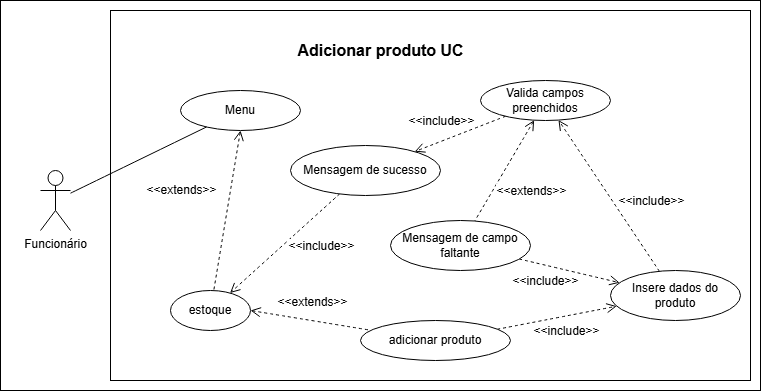

The diagram above was exported from draw.io. Its source (the exported page's mxGraphModel, read from the mxfile embedded in the PNG):
<mxGraphModel dx="965" dy="635" grid="1" gridSize="10" guides="1" tooltips="1" connect="1" arrows="1" fold="1" page="1" pageScale="1" pageWidth="827" pageHeight="1169" math="0" shadow="0">
  <root>
    <mxCell id="0" />
    <mxCell id="1" parent="0" />
    <mxCell id="8ZtJSfi8koRnk0BpdJiI-1" value="" style="rounded=0;whiteSpace=wrap;html=1;" vertex="1" parent="1">
      <mxGeometry x="80" y="30" width="760" height="390" as="geometry" />
    </mxCell>
    <mxCell id="8ZtJSfi8koRnk0BpdJiI-2" value="Funcionário" style="shape=umlActor;verticalLabelPosition=bottom;verticalAlign=top;html=1;outlineConnect=0;" vertex="1" parent="1">
      <mxGeometry x="120" y="200" width="30" height="60" as="geometry" />
    </mxCell>
    <mxCell id="8ZtJSfi8koRnk0BpdJiI-3" value="" style="rounded=0;whiteSpace=wrap;html=1;" vertex="1" parent="1">
      <mxGeometry x="190" y="40" width="640" height="370" as="geometry" />
    </mxCell>
    <mxCell id="8ZtJSfi8koRnk0BpdJiI-4" value="&lt;b&gt;Adicionar produto UC&lt;/b&gt;" style="text;html=1;align=center;verticalAlign=middle;whiteSpace=wrap;rounded=0;fontSize=16;" vertex="1" parent="1">
      <mxGeometry x="362.5" y="70" width="195" height="20" as="geometry" />
    </mxCell>
    <mxCell id="8ZtJSfi8koRnk0BpdJiI-10" value="" style="edgeStyle=none;curved=1;rounded=0;orthogonalLoop=1;jettySize=auto;html=1;fontSize=12;startSize=8;endSize=8;exitX=0.5;exitY=1;exitDx=0;exitDy=0;dashed=1;endArrow=none;endFill=0;startArrow=open;startFill=0;" edge="1" parent="1" source="8ZtJSfi8koRnk0BpdJiI-41" target="8ZtJSfi8koRnk0BpdJiI-9">
      <mxGeometry relative="1" as="geometry">
        <Array as="points" />
      </mxGeometry>
    </mxCell>
    <mxCell id="XiVOYhZe6sosPkJqGEGa-2" value="&amp;lt;&amp;lt;extends&amp;gt;&amp;gt;" style="edgeLabel;html=1;align=center;verticalAlign=middle;resizable=0;points=[];fontSize=12;rotation=0;" vertex="1" connectable="0" parent="8ZtJSfi8koRnk0BpdJiI-10">
      <mxGeometry x="-0.3894" y="-2" relative="1" as="geometry">
        <mxPoint x="-50" y="11" as="offset" />
      </mxGeometry>
    </mxCell>
    <mxCell id="8ZtJSfi8koRnk0BpdJiI-15" value="" style="edgeStyle=none;curved=1;rounded=0;orthogonalLoop=1;jettySize=auto;html=1;fontSize=12;startSize=8;endSize=8;startArrow=open;startFill=0;dashed=1;endArrow=none;endFill=0;exitX=1;exitY=0.5;exitDx=0;exitDy=0;" edge="1" parent="1" source="8ZtJSfi8koRnk0BpdJiI-9" target="8ZtJSfi8koRnk0BpdJiI-14">
      <mxGeometry relative="1" as="geometry">
        <mxPoint x="519" y="338" as="sourcePoint" />
      </mxGeometry>
    </mxCell>
    <mxCell id="XiVOYhZe6sosPkJqGEGa-6" value="&amp;lt;&amp;lt;extends&amp;gt;&amp;gt;" style="edgeLabel;html=1;align=center;verticalAlign=middle;resizable=0;points=[];fontSize=12;" vertex="1" connectable="0" parent="8ZtJSfi8koRnk0BpdJiI-15">
      <mxGeometry x="-0.3886" y="3" relative="1" as="geometry">
        <mxPoint x="23" y="-12" as="offset" />
      </mxGeometry>
    </mxCell>
    <mxCell id="8ZtJSfi8koRnk0BpdJiI-9" value="estoque" style="ellipse;whiteSpace=wrap;html=1;" vertex="1" parent="1">
      <mxGeometry x="250" y="320" width="80" height="40" as="geometry" />
    </mxCell>
    <mxCell id="8ZtJSfi8koRnk0BpdJiI-21" value="" style="edgeStyle=none;curved=1;rounded=0;orthogonalLoop=1;jettySize=auto;html=1;fontSize=12;startSize=8;endSize=8;dashed=1;endArrow=open;endFill=0;" edge="1" parent="1" source="8ZtJSfi8koRnk0BpdJiI-14" target="8ZtJSfi8koRnk0BpdJiI-20">
      <mxGeometry relative="1" as="geometry" />
    </mxCell>
    <mxCell id="XiVOYhZe6sosPkJqGEGa-7" value="&amp;lt;&amp;lt;include&amp;gt;&amp;gt;" style="edgeLabel;html=1;align=center;verticalAlign=middle;resizable=0;points=[];fontSize=12;" vertex="1" connectable="0" parent="8ZtJSfi8koRnk0BpdJiI-21">
      <mxGeometry x="-0.4362" y="-5" relative="1" as="geometry">
        <mxPoint x="33" y="3" as="offset" />
      </mxGeometry>
    </mxCell>
    <mxCell id="8ZtJSfi8koRnk0BpdJiI-14" value="adicionar produto" style="ellipse;whiteSpace=wrap;html=1;" vertex="1" parent="1">
      <mxGeometry x="440" y="350" width="150" height="40" as="geometry" />
    </mxCell>
    <mxCell id="8ZtJSfi8koRnk0BpdJiI-23" value="" style="edgeStyle=none;curved=1;rounded=0;orthogonalLoop=1;jettySize=auto;html=1;fontSize=12;startSize=8;endSize=8;dashed=1;endArrow=open;endFill=0;" edge="1" parent="1" source="8ZtJSfi8koRnk0BpdJiI-20" target="8ZtJSfi8koRnk0BpdJiI-22">
      <mxGeometry relative="1" as="geometry" />
    </mxCell>
    <mxCell id="XiVOYhZe6sosPkJqGEGa-9" value="&amp;lt;&amp;lt;include&amp;gt;&amp;gt;" style="edgeLabel;html=1;align=center;verticalAlign=middle;resizable=0;points=[];fontSize=12;" vertex="1" connectable="0" parent="8ZtJSfi8koRnk0BpdJiI-23">
      <mxGeometry x="-0.1772" y="-4" relative="1" as="geometry">
        <mxPoint x="29" y="-6" as="offset" />
      </mxGeometry>
    </mxCell>
    <mxCell id="8ZtJSfi8koRnk0BpdJiI-20" value="Insere dados do produto" style="ellipse;whiteSpace=wrap;html=1;" vertex="1" parent="1">
      <mxGeometry x="690" y="300" width="130" height="50" as="geometry" />
    </mxCell>
    <mxCell id="8ZtJSfi8koRnk0BpdJiI-25" value="" style="edgeStyle=none;curved=1;rounded=0;orthogonalLoop=1;jettySize=auto;html=1;fontSize=12;startSize=8;endSize=8;startArrow=open;startFill=0;endArrow=none;endFill=0;dashed=1;" edge="1" parent="1" source="8ZtJSfi8koRnk0BpdJiI-22" target="8ZtJSfi8koRnk0BpdJiI-24">
      <mxGeometry relative="1" as="geometry" />
    </mxCell>
    <mxCell id="XiVOYhZe6sosPkJqGEGa-10" value="&amp;lt;&amp;lt;extends&amp;gt;&amp;gt;" style="edgeLabel;html=1;align=center;verticalAlign=middle;resizable=0;points=[];fontSize=12;" vertex="1" connectable="0" parent="8ZtJSfi8koRnk0BpdJiI-25">
      <mxGeometry x="0.0725" y="5" relative="1" as="geometry">
        <mxPoint x="24" y="13" as="offset" />
      </mxGeometry>
    </mxCell>
    <mxCell id="8ZtJSfi8koRnk0BpdJiI-39" value="" style="edgeStyle=none;curved=1;rounded=0;orthogonalLoop=1;jettySize=auto;html=1;fontSize=12;startSize=8;endSize=8;dashed=1;endArrow=open;endFill=0;" edge="1" parent="1" source="8ZtJSfi8koRnk0BpdJiI-22" target="8ZtJSfi8koRnk0BpdJiI-38">
      <mxGeometry relative="1" as="geometry" />
    </mxCell>
    <mxCell id="XiVOYhZe6sosPkJqGEGa-12" value="&amp;lt;&amp;lt;include&amp;gt;&amp;gt;" style="edgeLabel;html=1;align=center;verticalAlign=middle;resizable=0;points=[];fontSize=12;" vertex="1" connectable="0" parent="8ZtJSfi8koRnk0BpdJiI-39">
      <mxGeometry x="0.2896" y="-1" relative="1" as="geometry">
        <mxPoint x="-5" y="-18" as="offset" />
      </mxGeometry>
    </mxCell>
    <mxCell id="8ZtJSfi8koRnk0BpdJiI-22" value="Valida campos preenchidos" style="ellipse;whiteSpace=wrap;html=1;" vertex="1" parent="1">
      <mxGeometry x="560" y="110" width="130" height="40" as="geometry" />
    </mxCell>
    <mxCell id="8ZtJSfi8koRnk0BpdJiI-37" value="" style="edgeStyle=none;curved=1;rounded=0;orthogonalLoop=1;jettySize=auto;html=1;fontSize=12;startSize=8;endSize=8;endArrow=open;endFill=0;dashed=1;" edge="1" parent="1" source="8ZtJSfi8koRnk0BpdJiI-24" target="8ZtJSfi8koRnk0BpdJiI-20">
      <mxGeometry relative="1" as="geometry" />
    </mxCell>
    <mxCell id="XiVOYhZe6sosPkJqGEGa-8" value="&amp;lt;&amp;lt;include&amp;gt;&amp;gt;" style="edgeLabel;html=1;align=center;verticalAlign=middle;resizable=0;points=[];fontSize=12;" vertex="1" connectable="0" parent="8ZtJSfi8koRnk0BpdJiI-37">
      <mxGeometry x="-0.1057" y="-1" relative="1" as="geometry">
        <mxPoint x="-19" y="10" as="offset" />
      </mxGeometry>
    </mxCell>
    <mxCell id="8ZtJSfi8koRnk0BpdJiI-24" value="Mensagem de campo faltante" style="ellipse;whiteSpace=wrap;html=1;" vertex="1" parent="1">
      <mxGeometry x="470" y="250" width="140" height="50" as="geometry" />
    </mxCell>
    <mxCell id="8ZtJSfi8koRnk0BpdJiI-40" style="edgeStyle=none;curved=1;rounded=0;orthogonalLoop=1;jettySize=auto;html=1;fontSize=12;startSize=8;endSize=8;dashed=1;endArrow=open;endFill=0;" edge="1" parent="1" source="8ZtJSfi8koRnk0BpdJiI-38" target="8ZtJSfi8koRnk0BpdJiI-9">
      <mxGeometry relative="1" as="geometry" />
    </mxCell>
    <mxCell id="XiVOYhZe6sosPkJqGEGa-11" value="&amp;lt;&amp;lt;include&amp;gt;&amp;gt;" style="edgeLabel;html=1;align=center;verticalAlign=middle;resizable=0;points=[];fontSize=12;" vertex="1" connectable="0" parent="8ZtJSfi8koRnk0BpdJiI-40">
      <mxGeometry x="0.0809" y="1" relative="1" as="geometry">
        <mxPoint x="40" y="-3" as="offset" />
      </mxGeometry>
    </mxCell>
    <mxCell id="8ZtJSfi8koRnk0BpdJiI-38" value="Mensagem de sucesso" style="ellipse;whiteSpace=wrap;html=1;" vertex="1" parent="1">
      <mxGeometry x="370" y="175" width="150" height="50" as="geometry" />
    </mxCell>
    <mxCell id="8ZtJSfi8koRnk0BpdJiI-41" value="Menu" style="ellipse;whiteSpace=wrap;html=1;" vertex="1" parent="1">
      <mxGeometry x="260" y="120" width="120" height="40" as="geometry" />
    </mxCell>
    <mxCell id="PecRQjxPbcsKkxYx9WYv-1" value="" style="edgeStyle=none;curved=1;rounded=0;orthogonalLoop=1;jettySize=auto;html=1;fontSize=12;startSize=8;endSize=8;endArrow=none;endFill=0;" edge="1" parent="1" source="8ZtJSfi8koRnk0BpdJiI-2" target="8ZtJSfi8koRnk0BpdJiI-41">
      <mxGeometry relative="1" as="geometry" />
    </mxCell>
  </root>
</mxGraphModel>